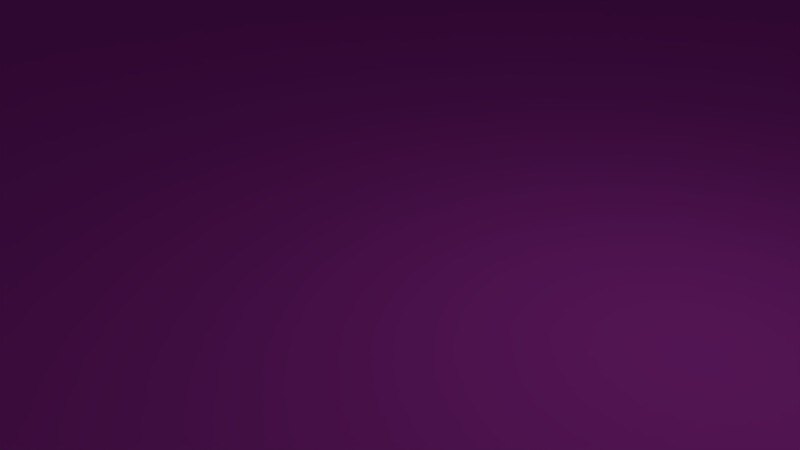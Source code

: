 # Source: CommerceFacadeA.blend  (saved by Blender 2.79.0; exported with 4.5.12 LTS)
import bpy
from mathutils import Matrix  # noqa: F401  (used for matrix-valued properties, if any)

bpy.ops.wm.read_factory_settings(use_empty=True)
scene = bpy.context.scene
scene.name = 'Scene'

# ---- collections
col_collection_1 = bpy.data.collections.new('Collection 1'); scene.collection.children.link(col_collection_1)

# ---- materials (node trees are filled in below, after node groups)
mat_mainwall = bpy.data.materials.new('MainWall')
mat_mainwall.alpha_threshold = 0.0
mat_mainwall.use_transparent_shadow = False
mat_mainwall.roughness = 0.5
mat_mainwall.line_color = (0.0, 0.0, 0.0, 1.0)
mat_base = bpy.data.materials.new('Base')
mat_base.alpha_threshold = 0.0
mat_base.use_transparent_shadow = False
mat_base.diffuse_color = (0.8, 0.07279, 0.7768, 1.0)
mat_base.roughness = 0.5
mat_separator = bpy.data.materials.new('Separator')
mat_separator.alpha_threshold = 0.0
mat_separator.use_transparent_shadow = False
mat_separator.diffuse_color = (0.2738, 0.2738, 0.2738, 1.0)
mat_separator.roughness = 0.5
mat_interior = bpy.data.materials.new('Interior')
mat_interior.alpha_threshold = 0.0
mat_interior.use_transparent_shadow = False
mat_interior.diffuse_color = (0.1693, 0.07016, 0.8, 1.0)
mat_interior.roughness = 0.5

# ---- material node trees

# ---- world
world_world = bpy.data.worlds.new('World'); scene.world = world_world
world_world.color = (0.05088, 0.05088, 0.05088)
world_world.use_sun_shadow = False
world_world.sun_shadow_jitter_overblur = 0.0
world_world.cycles.sampling_method = 'MANUAL'

# ---- cameras
cam_camera = bpy.data.cameras.new('Camera')
cam_camera.clip_end = 100.0
cam_camera.lens = 35.0
cam_camera.sensor_width = 32.0
cam_camera.sensor_height = 18.0
cam_camera.ortho_scale = 7.314
cam_camera.dof.focus_distance = 0.0
cam_camera.dof.aperture_fstop = 128.0

# ---- lights
light_lamp = bpy.data.lights.new('Lamp', 'POINT')
light_lamp.transmission_factor = 0.0
light_lamp.cutoff_distance = 30.0
light_lamp.energy = 100.0
light_lamp.shadow_buffer_clip_start = 1.001
light_lamp.shadow_soft_size = 0.1
light_lamp.shadow_maximum_resolution = 0.006
light_lamp.use_absolute_resolution = True

# ---- meshes
me_cube = bpy.data.meshes.new('Cube')
me_cube.from_pydata([(5392.0, 500.0, 0.0), (5392.0, -500.0, 0.0), (5392.0, 500.0, 3000.0), (5392.0, -500.0, 3000.0), (5392.0, 500.0, 4000.0), (5392.0, -500.0, 4000.0), (4217.0, 500.0, 0.0), (-4217.0, 500.0, 0.0), (4217.0, -500.0, 0.0), (-4217.0, -500.0, 0.0), (4217.0, 500.0, 3000.0), (-4217.0, 500.0, 3000.0), (-4217.0, -500.0, 3000.0), (4217.0, 500.0, 4000.0), (-4217.0, 500.0, 4000.0), (4217.0, -500.0, 4000.0), (-4217.0, -500.0, 4000.0), (5392.0, 580.2, 0.0), (5392.0, 580.2, 3000.0), (-4217.0, 580.2, 3000.0), (-4217.0, 580.2, 4000.0), (5392.0, 580.2, 4000.0), (4217.0, 580.2, 0.0), (4217.0, 580.2, 3000.0), (4217.0, 580.2, 4000.0), (5392.0, 500.0, 68.72), (5392.0, -500.0, 68.72), (4217.0, 500.0, 68.72), (-4217.0, 500.0, 68.72), (-4217.0, -500.0, 68.72), (5392.0, 580.2, 68.72), (4217.0, 580.2, 68.72), (4100.0, 598.4, 0.0), (-4217.0, 598.4, 0.0), (5392.0, 678.6, 0.0), (4100.0, 678.6, 0.0), (4100.0, 598.4, 68.72), (-4217.0, 598.4, 68.72), (5392.0, 678.6, 68.72), (4100.0, 678.6, 68.72), (5392.0, 500.0, 1000.0), (5392.0, -500.0, 1000.0), (4217.0, 500.0, 1000.0), (-4217.0, 500.0, 1000.0), (5392.0, 580.2, 1000.0), (4217.0, 580.2, 1000.0), (-4217.0, -500.0, 1000.0), (-923.8, 500.0, 0.0), (-2104.0, 500.0, 0.0), (-923.8, -500.0, 0.0), (-2104.0, -500.0, 0.0), (-923.8, 500.0, 3000.0), (-2104.0, 500.0, 3000.0), (-923.8, 500.0, 4000.0), (-2104.0, 500.0, 4000.0), (-923.8, -500.0, 4000.0), (-2104.0, -500.0, 4000.0), (-923.8, 580.2, 3000.0), (-2104.0, 580.2, 3000.0), (-923.8, 580.2, 4000.0), (-2104.0, 580.2, 4000.0), (-923.8, 500.0, 68.72), (-2104.0, 500.0, 68.72), (-940.1, 598.4, 0.0), (-2088.0, 598.4, 0.0), (-940.1, 598.4, 68.72), (-2088.0, 598.4, 68.72), (-923.8, 500.0, 1000.0), (-2104.0, 500.0, 1000.0), (-839.9, 500.0, 0.0), (-839.9, -500.0, 0.0), (-839.9, 500.0, 3000.0), (-839.9, 500.0, 4000.0), (-839.9, -500.0, 4000.0), (-839.9, 580.2, 3000.0), (-839.9, 580.2, 4000.0), (-839.9, 500.0, 68.72), (-857.9, 598.4, 0.0), (-857.9, 598.4, 68.72), (-839.9, 500.0, 1000.0), (-2199.0, 500.0, 0.0), (-2199.0, -500.0, 0.0), (-2199.0, 500.0, 3000.0), (-2199.0, 500.0, 4000.0), (-2199.0, -500.0, 4000.0), (-2199.0, 580.2, 3000.0), (-2199.0, 580.2, 4000.0), (-2199.0, 500.0, 68.72), (-2178.0, 598.4, 0.0), (-2178.0, 598.4, 68.72), (-2199.0, 500.0, 1000.0), (5392.0, 500.0, 2862.0), (5392.0, -500.0, 2862.0), (4217.0, 500.0, 2862.0), (-4217.0, 500.0, 2862.0), (5392.0, 580.2, 2862.0), (4217.0, 580.2, 2862.0), (-4217.0, -500.0, 2862.0), (-923.8, 500.0, 2862.0), (-2104.0, 500.0, 2862.0), (-839.9, 500.0, 2862.0), (-2199.0, 500.0, 2862.0), (-2199.0, 428.9, 1000.0), (-4217.0, 428.9, 1000.0), (-923.8, 428.9, 68.72), (-2104.0, 428.9, 68.72), (-923.8, 428.9, 1000.0), (-2104.0, 428.9, 1000.0), (4217.0, 428.9, 1000.0), (-839.9, 428.9, 1000.0), (4217.0, 428.9, 2862.0), (-4217.0, 428.9, 2862.0), (-923.8, 428.9, 2862.0), (-2104.0, 428.9, 2862.0), (-839.9, 428.9, 2862.0), (-2199.0, 428.9, 2862.0), (5469.0, 500.0, 0.0), (5469.0, -500.0, 0.0), (5469.0, 580.2, 0.0), (5469.0, 500.0, 68.72), (5469.0, -500.0, 68.72), (5469.0, 678.6, 68.72), (5469.0, 580.2, 68.72), (5469.0, 678.6, 0.0), (5392.0, -594.8, 2862.0), (5392.0, -594.8, 3000.0), (5392.0, -594.8, 4000.0), (5392.0, -594.8, 0.0), (4217.0, -594.8, 0.0), (4217.0, -594.8, 4000.0), (5392.0, -594.8, 68.72), (5392.0, -594.8, 1000.0), (5469.0, -594.8, 0.0), (5469.0, -594.8, 68.72), (4217.0, -594.8, 72.43), (5392.0, -664.1, 0.0), (4217.0, -664.1, 0.0), (5392.0, -664.1, 68.72), (5469.0, -664.1, 0.0), (5469.0, -664.1, 68.72), (4217.0, -664.1, 72.43)], [], [(117, 120, 133, 132), (91, 2, 3, 92), (93, 10, 23, 96), (3, 2, 4, 5), (4, 13, 15, 5), (83, 14, 16, 84), (72, 13, 24, 75), (82, 11, 19, 85), (0, 1, 8, 6), (80, 81, 9, 7), (27, 31, 39, 36), (18, 23, 24, 21), (85, 19, 20, 86), (30, 25, 119, 122), (0, 6, 22, 17), (4, 2, 18, 21), (13, 4, 21, 24), (44, 30, 31, 45), (90, 87, 28, 43), (76, 27, 36, 78), (17, 34, 123, 118), (40, 25, 30, 44), (89, 88, 33, 37), (38, 34, 35, 39), (32, 36, 39, 35), (17, 22, 35, 34), (31, 30, 38, 39), (80, 7, 33, 88), (22, 6, 32, 35), (91, 40, 44, 95), (42, 79, 109, 108), (95, 44, 45, 96), (27, 42, 45, 31), (25, 40, 41, 26), (100, 79, 67, 98), (67, 61, 104, 106), (69, 47, 63, 77), (47, 48, 64, 63), (78, 77, 63, 65), (65, 63, 64, 66), (87, 62, 66, 89), (62, 61, 65, 66), (79, 76, 61, 67), (100, 93, 110, 114), (74, 57, 59, 75), (57, 58, 60, 59), (69, 70, 49, 47), (47, 49, 50, 48), (71, 51, 57, 74), (51, 52, 58, 57), (83, 54, 60, 86), (54, 53, 59, 60), (72, 53, 55, 73), (53, 54, 56, 55), (13, 72, 73, 15), (10, 71, 74, 23), (6, 8, 70, 69), (23, 74, 75, 24), (42, 27, 76, 79), (36, 32, 77, 78), (6, 69, 77, 32), (68, 99, 113, 107), (61, 76, 78, 65), (53, 72, 75, 59), (14, 83, 86, 20), (28, 87, 89, 37), (99, 68, 90, 101), (48, 80, 88, 64), (66, 64, 88, 89), (68, 62, 87, 90), (58, 85, 86, 60), (48, 50, 81, 80), (52, 82, 85, 58), (54, 83, 84, 56), (52, 99, 101, 82), (10, 93, 100, 71), (51, 98, 99, 52), (71, 100, 98, 51), (18, 95, 96, 23), (82, 101, 94, 11), (2, 91, 95, 18), (42, 93, 96, 45), (40, 91, 92, 41), (115, 102, 103, 111), (112, 106, 107, 113), (106, 104, 105, 107), (110, 108, 109, 114), (62, 68, 107, 105), (94, 101, 115, 111), (79, 100, 114, 109), (90, 43, 103, 102), (101, 90, 102, 115), (61, 62, 105, 104), (99, 98, 112, 113), (93, 42, 108, 110), (98, 67, 106, 112), (9, 29, 28, 7), (28, 37, 33, 7), (46, 43, 28, 29), (97, 111, 103, 46), (94, 97, 12, 11), (16, 20, 19, 12), (119, 116, 118, 122), (122, 118, 123, 121), (116, 119, 120, 117), (0, 17, 118, 116), (1, 0, 116, 117), (38, 30, 122, 121), (25, 26, 120, 119), (34, 38, 121, 123), (130, 134, 140, 137), (8, 1, 127, 128), (3, 5, 126, 125), (1, 117, 132, 127), (92, 3, 125, 124), (26, 41, 131, 130), (26, 1, 127, 130), (5, 15, 129, 126), (120, 26, 130, 133), (41, 92, 124, 131), (131, 124, 125, 126, 129, 134, 130), (137, 135, 138, 139), (128, 127, 135, 136), (137, 140, 136, 135), (133, 130, 137, 139), (132, 133, 139, 138), (134, 128, 136, 140), (127, 132, 138, 135)])
me_cube.polygons.foreach_set('material_index', [1, 2, 2, 2, 2, 2, 2, 2, 1, 1, 1, 2, 2, 1, 1, 2, 2, 2, 0, 1, 1, 2, 1, 1, 1, 1, 1, 1, 1, 2, 0, 2, 2, 2, 0, 0, 1, 1, 1, 1, 1, 1, 0, 0, 2, 2, 1, 1, 2, 2, 2, 2, 2, 2, 2, 2, 1, 2, 0, 1, 1, 0, 1, 2, 2, 1, 0, 1, 1, 0, 2, 1, 2, 2, 0, 0, 0, 0, 2, 0, 2, 2, 2, 3, 3, 3, 3, 0, 0, 0, 0, 0, 1, 0, 2, 0, 2, 1, 2, 3, 2, 2, 1, 1, 1, 1, 1, 1, 1, 1, 1, 1, 2, 1, 2, 2, 0, 2, 1, 2, 0, 1, 1, 1, 1, 1, 1, 1])
_uv = me_cube.uv_layers.new(name='UVMap')
_uv.uv.foreach_set('vector', [0.6303, 1.429, 0.6121, 1.429, 0.6121, 1.403, 0.6303, 1.403, 1.672, 0.5034, 1.672, 0.4658, 1.936, 0.4658, 1.936, 0.5034, 0.5001, 1.872, 0.5001, 1.909, 0.4789, 1.909, 0.4789, 1.872, 1.936, 0.4658, 1.672, 0.4658, 1.672, 0.1938, 1.936, 0.1938, 1.629, -1.181, 1.629, -0.8619, 1.365, -0.8619, 1.365, -1.181, 1.629, 0.8831, 1.629, 1.432, 1.365, 1.432, 1.365, 0.8831, 1.629, 0.5134, 1.629, -0.8619, 1.65, -0.8619, 1.65, 0.5134, 2.163, 0.5636, 2.163, 1.112, 2.142, 1.112, 2.142, 0.5636, 0.6781, -1.16, 0.9422, -1.16, 0.9422, -0.8409, 0.6781, -0.8409, 0.6781, 0.9042, 0.9422, 0.9042, 0.9422, 1.453, 0.6781, 1.453, 1.293, -0.8409, 1.314, -0.8409, 1.34, -0.8091, 1.319, -0.8091, -0.9174, -1.181, -0.9174, -0.8619, -1.181, -0.8619, -1.181, -1.181, -0.9174, 0.8831, -0.9174, 1.432, -1.181, 1.432, -1.181, 0.8831, 1.314, -1.16, 1.293, -1.16, 1.293, -1.181, 1.314, -1.181, 0.6781, -1.16, 0.6781, -0.8409, 0.6569, -0.8409, 0.6569, -1.16, 1.672, 0.1938, 1.672, 0.4658, 1.65, 0.4658, 1.65, 0.1938, 1.629, -0.8619, 1.629, -1.181, 1.65, -1.181, 1.65, -0.8619, -0.3892, -1.181, -0.1432, -1.181, -0.1432, -0.8619, -0.3892, -0.8619, 0.385, 0.5636, 0.6309, 0.5636, 0.6309, 1.112, 0.385, 1.112, 1.293, 0.5344, 1.293, -0.8409, 1.319, -0.8091, 1.319, 0.5393, 0.6569, -1.16, 0.6309, -1.16, 0.6309, -1.181, 0.6569, -1.181, 1.672, 1.01, 1.672, 1.263, 1.65, 1.263, 1.65, 1.01, 2.163, 0.5261, 2.181, 0.5261, 2.181, 1.08, 2.163, 1.08, 0.594, 1.405, 0.6121, 1.405, 0.6121, 1.757, 0.594, 1.757, 0.6672, 1.475, 0.6491, 1.475, 0.6491, 1.453, 0.6672, 1.453, 0.6569, -1.16, 0.6569, -0.8409, 0.6309, -0.8091, 0.6309, -1.16, 1.314, -0.8409, 1.314, -1.16, 1.34, -1.16, 1.34, -0.8091, 0.6781, 0.9042, 0.6781, 1.453, 0.6521, 1.453, 0.6521, 0.8985, 0.6569, -0.8409, 0.6781, -0.8409, 0.6521, -0.8091, 0.6309, -0.8091, 1.672, 0.5034, 1.672, 1.01, 1.65, 1.01, 1.65, 0.5034, 1.98, 0.1938, 1.98, 1.569, 1.961, 1.569, 1.961, 0.1938, -0.8809, -1.181, -0.3892, -1.181, -0.3892, -0.8619, -0.8809, -0.8619, 0.5001, 1.112, 0.5001, 1.366, 0.4789, 1.366, 0.4789, 1.112, 1.672, 1.263, 1.672, 1.01, 1.936, 1.01, 1.936, 1.263, -0.1067, 0.1938, 0.385, 0.1938, 0.385, 0.2166, -0.1067, 0.2166, 0.5376, 1.619, 0.5376, 1.872, 0.5188, 1.872, 0.5188, 1.619, 0.6781, 0.5344, 0.6781, 0.5572, 0.6521, 0.5617, 0.6521, 0.5393, 0.6781, 0.5572, 0.6781, 0.8783, 0.6521, 0.8739, 0.6521, 0.5617, 2.163, 0.1669, 2.181, 0.1669, 2.181, 0.1893, 2.163, 0.1893, 2.163, 0.1893, 2.181, 0.1893, 2.181, 0.5015, 2.163, 0.5015, 1.293, 0.9042, 1.293, 0.8783, 1.319, 0.8739, 1.319, 0.8985, 1.293, 0.8783, 1.293, 0.5572, 1.319, 0.5617, 1.319, 0.8739, 0.385, 0.1938, 0.6309, 0.1938, 0.6309, 0.2166, 0.385, 0.2166, 1.98, 1.569, 1.98, 0.1938, 1.998, 0.1938, 1.998, 1.569, -0.9174, 0.5134, -0.9174, 0.5362, -1.181, 0.5362, -1.181, 0.5134, -0.9174, 0.5362, -0.9174, 0.8573, -1.181, 0.8573, -1.181, 0.5362, 0.6781, 0.5344, 0.9422, 0.5344, 0.9422, 0.5572, 0.6781, 0.5572, 0.6781, 0.5572, 0.9422, 0.5572, 0.9422, 0.8783, 0.6781, 0.8783, 2.163, 0.1938, 2.163, 0.2166, 2.142, 0.2166, 2.142, 0.1938, 2.163, 0.2166, 2.163, 0.5377, 2.142, 0.5377, 2.142, 0.2166, 1.629, 0.8831, 1.629, 0.8573, 1.65, 0.8573, 1.65, 0.8831, 1.629, 0.8573, 1.629, 0.5362, 1.65, 0.5362, 1.65, 0.8573, 1.629, 0.5134, 1.629, 0.5362, 1.365, 0.5362, 1.365, 0.5134, 1.629, 0.5362, 1.629, 0.8573, 1.365, 0.8573, 1.365, 0.5362, 1.629, -0.8619, 1.629, 0.5134, 1.365, 0.5134, 1.365, -0.8619, 2.163, -1.181, 2.163, 0.1938, 2.142, 0.1938, 2.142, -1.181, 0.6781, -0.8409, 0.9422, -0.8409, 0.9422, 0.5344, 0.6781, 0.5344, -0.9174, -0.8619, -0.9174, 0.5134, -1.181, 0.5134, -1.181, -0.8619, 0.385, -1.181, 0.6309, -1.181, 0.6309, 0.1938, 0.385, 0.1938, 2.163, -1.181, 2.181, -1.181, 2.181, 0.1669, 2.163, 0.1669, 0.6781, -0.8409, 0.6781, 0.5344, 0.6521, 0.5393, 0.6521, -0.8091, 0.5564, 1.366, 0.5564, 1.872, 0.5376, 1.872, 0.5376, 1.366, 1.293, 0.5572, 1.293, 0.5344, 1.319, 0.5393, 1.319, 0.5617, 1.629, 0.5362, 1.629, 0.5134, 1.65, 0.5134, 1.65, 0.5362, 1.629, 1.432, 1.629, 0.8831, 1.65, 0.8831, 1.65, 1.432, 1.293, 1.453, 1.293, 0.9042, 1.319, 0.8985, 1.319, 1.453, -0.1067, 0.5377, 0.385, 0.5377, 0.385, 0.5636, -0.1067, 0.5636, 0.6781, 0.8783, 0.6781, 0.9042, 0.6521, 0.8985, 0.6521, 0.8739, 2.163, 0.5015, 2.181, 0.5015, 2.181, 0.5261, 2.163, 0.5261, 0.385, 0.5377, 0.6309, 0.5377, 0.6309, 0.5636, 0.385, 0.5636, -0.9174, 0.8573, -0.9174, 0.8831, -1.181, 0.8831, -1.181, 0.8573, 0.6781, 0.8783, 0.9422, 0.8783, 0.9422, 0.9042, 0.6781, 0.9042, 2.163, 0.5377, 2.163, 0.5636, 2.142, 0.5636, 2.142, 0.5377, 1.629, 0.8573, 1.629, 0.8831, 1.365, 0.8831, 1.365, 0.8573, -0.1432, 0.5377, -0.1067, 0.5377, -0.1067, 0.5636, -0.1432, 0.5636, -0.1432, -1.181, -0.1067, -1.181, -0.1067, 0.1938, -0.1432, 0.1938, -0.1432, 0.2166, -0.1067, 0.2166, -0.1067, 0.5377, -0.1432, 0.5377, -0.1432, 0.1938, -0.1067, 0.1938, -0.1067, 0.2166, -0.1432, 0.2166, -0.9174, -1.181, -0.8809, -1.181, -0.8809, -0.8619, -0.9174, -0.8619, -0.1432, 0.5636, -0.1067, 0.5636, -0.1067, 1.112, -0.1432, 1.112, 1.672, 0.4658, 1.672, 0.5034, 1.65, 0.5034, 1.65, 0.4658, 0.5001, 1.366, 0.5001, 1.872, 0.4789, 1.872, 0.4789, 1.366, 1.672, 1.01, 1.672, 0.5034, 1.936, 0.5034, 1.936, 1.01, -0.6898, 1.98, -1.181, 1.98, -1.181, 1.432, -0.6898, 1.432, 0.4789, 1.112, 0.4789, 1.619, 0.1671, 1.619, 0.1671, 1.112, 0.4789, 1.619, 0.4789, 1.872, 0.1671, 1.872, 0.1671, 1.619, 1.65, -1.181, 2.142, -1.181, 2.142, 0.1938, 1.65, 0.1938, 0.5564, 1.112, 0.5564, 1.366, 0.5376, 1.366, 0.5376, 1.112, 0.5564, 1.661, 0.5564, 1.112, 0.5752, 1.112, 0.5752, 1.661, 1.688, 1.263, 1.688, 1.769, 1.669, 1.769, 1.669, 1.263, 0.594, 1.112, 0.594, 1.661, 0.5752, 1.661, 0.5752, 1.112, 1.65, 1.769, 1.65, 1.263, 1.669, 1.263, 1.669, 1.769, 1.293, 0.5572, 1.293, 0.8783, 1.274, 0.8783, 1.274, 0.5572, 1.604, 1.753, 1.604, 1.432, 1.623, 1.432, 1.623, 1.753, 0.5001, 1.872, 0.5001, 1.366, 0.5188, 1.366, 0.5188, 1.872, 0.5376, 1.112, 0.5376, 1.619, 0.5188, 1.619, 0.5188, 1.112, -0.1803, 1.731, -0.1985, 1.731, -0.1985, 1.459, -0.1803, 1.459, -0.1985, 1.459, -0.1985, 1.432, -0.1803, 1.432, -0.1803, 1.459, -0.4444, 1.731, -0.4444, 1.459, -0.1985, 1.459, -0.1985, 1.731, -0.6898, 1.432, -0.4444, 1.432, -0.4444, 1.938, -0.6898, 1.938, 0.6305, 1.112, 0.6305, 1.384, 0.594, 1.384, 0.594, 1.112, 1.604, 1.432, 1.604, 1.726, 1.34, 1.726, 1.34, 1.432, 0.6121, 1.701, 0.6303, 1.701, 0.6303, 1.723, 0.6121, 1.723, 0.6121, 1.723, 0.6303, 1.723, 0.6303, 1.749, 0.6121, 1.749, 0.6303, 1.701, 0.6121, 1.701, 0.6121, 1.429, 0.6303, 1.429, 0.6781, -1.16, 0.6569, -1.16, 0.6569, -1.181, 0.6781, -1.181, 0.9422, -1.16, 0.6781, -1.16, 0.6781, -1.181, 0.9422, -1.181, 1.34, -1.16, 1.314, -1.16, 1.314, -1.181, 1.34, -1.181, 1.293, -1.16, 1.029, -1.16, 1.029, -1.181, 1.293, -1.181, 0.6121, 1.405, 0.594, 1.405, 0.594, 1.384, 0.6121, 1.384, 1.004, -1.16, 1.004, -0.8409, 0.9855, -0.8409, 0.9855, -1.16, 0.9422, -0.8409, 0.9422, -1.16, 0.9672, -1.16, 0.9672, -0.8409, 1.936, 0.4658, 1.936, 0.1938, 1.961, 0.1938, 1.961, 0.4658, 0.9422, -1.16, 0.9422, -1.181, 0.9672, -1.181, 0.9672, -1.16, 1.936, 0.5034, 1.936, 0.4658, 1.961, 0.4658, 1.961, 0.5034, 1.936, 1.263, 1.936, 1.01, 1.961, 1.01, 1.961, 1.263, 0.6309, 1.453, 0.6491, 1.453, 0.6491, 1.479, 0.6309, 1.479, 1.365, -1.181, 1.365, -0.8619, 1.34, -0.8619, 1.34, -1.181, 1.029, -1.181, 1.029, -1.16, 1.004, -1.16, 1.004, -1.181, 1.936, 1.01, 1.936, 0.5034, 1.961, 0.5034, 1.961, 1.01, 0.1671, 1.366, 0.1671, 1.872, 0.1671, 1.909, 0.1671, 2.181, -0.1432, 2.181, -0.1432, 1.113, 0.1671, 1.112, -0.1622, 1.453, -0.1803, 1.453, -0.1803, 1.432, -0.1622, 1.432, 0.9672, -0.8409, 0.9672, -1.16, 0.9855, -1.16, 0.9855, -0.8409, -0.1622, 1.453, -0.1612, 1.772, -0.1803, 1.772, -0.1803, 1.453, 1.004, -1.181, 1.004, -1.16, 0.9855, -1.16, 0.9855, -1.181, 0.6303, 1.403, 0.6121, 1.403, 0.6121, 1.384, 0.6303, 1.384, 0.6855, 1.453, 0.6855, 1.473, 0.6672, 1.473, 0.6672, 1.453, 0.9672, -1.16, 0.9672, -1.181, 0.9855, -1.181, 0.9855, -1.16])
me_cube.materials.append(mat_mainwall)
me_cube.materials.append(mat_base)
me_cube.materials.append(mat_separator)
me_cube.materials.append(mat_interior)
me_cube.use_remesh_preserve_volume = False
me_cube.use_remesh_preserve_attributes = False
me_cube.use_mirror_vertex_groups = False
me_cube.update()

# ---- objects
ob_cube = bpy.data.objects.new('Cube', me_cube)
ob_lamp = bpy.data.objects.new('Lamp', light_lamp)
ob_camera = bpy.data.objects.new('Camera', cam_camera)

# ---- transforms, parenting, visibility, modifiers, constraints
ob_cube.location = (0.0, 0.0, 0.0)
ob_cube.lock_rotations_4d = False
ob_cube.empty_display_type = 'ARROWS'
ob_cube.lineart.crease_threshold = 0.0
ob_lamp.location = (4.076, 1.005, 5.904)
ob_lamp.rotation_euler = (0.6503, 0.05522, 1.866)
ob_lamp.lock_rotations_4d = False
ob_lamp.empty_display_type = 'ARROWS'
ob_lamp.color = (0.0, 0.0, 0.0, 0.0)
ob_lamp.lineart.crease_threshold = 0.0
ob_camera.location = (7.481, -6.508, 5.344)
ob_camera.rotation_euler = (1.109, 0.0, 0.8149)
ob_camera.lock_rotations_4d = False
ob_camera.empty_display_type = 'ARROWS'
ob_camera.color = (0.0, 0.0, 0.0, 0.0)
ob_camera.display_type = 'WIRE'
ob_camera.lineart.crease_threshold = 0.0

# ---- collection membership
col_collection_1.objects.link(ob_cube)
col_collection_1.objects.link(ob_lamp)
col_collection_1.objects.link(ob_camera)

# ---- scene / render settings (as saved in the file)
scene.camera = ob_camera
scene.frame_start = 1; scene.frame_end = 250; scene.frame_set(1)
scene.render.engine = 'BLENDER_EEVEE_NEXT'
scene.render.resolution_percentage = 50
scene.render.dither_intensity = 0.0
scene.cycles.use_denoising = False
scene.cycles.samples = 128
scene.cycles.sampling_pattern = 'TABULATED_SOBOL'
scene.cycles.use_adaptive_sampling = False
scene.cycles.use_light_tree = False
scene.cycles.blur_glossy = 0.0
scene.cycles.sample_clamp_indirect = 0.0
scene.view_settings.view_transform = 'Standard'
scene.unit_settings.scale_length = 0.001
bpy.context.view_layer.update()
